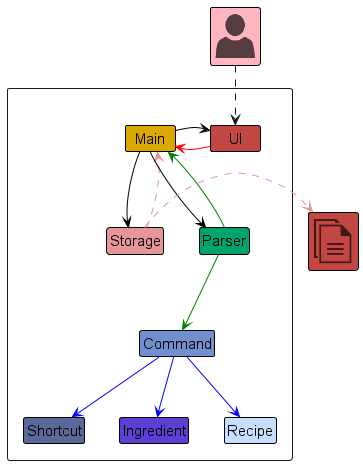

The diagram above was rendered by PlantUML. Its source (embedded in the PNG):
@startuml
!include style.puml

!include <office/Users/user>
!include <office/Concepts/documents>

hide footbox
hide members


Package " "<<Rectangle>>{
    Class UI UI_COLOR
    Class Main MAIN_COLOR
    Class Storage STORAGE_COLOR
    Class Parser PARSER_COLOR
    Class Command COMMAND_COLOR
    Class Shortcut SHORTCUT_COLOR
    Class Ingredient INGREDIENT_COLOR
    Class Recipe RECIPE_COLOR
}

Class "<$user>" as User PERSON_COLOR
Class "<$documents>" as File UI_COLOR


UI -[#red]> Main

Main -right[#black]-> UI
Main -[#black]-> Storage
Main -[#black]-> Parser

Parser -[#green]-> Command
Parser -[#green]-> Main

Command -[#blue]-> Recipe
Command -[#blue]-> Ingredient
Command -[#blue]-> Shortcut

Storage -[STORAGE_COLOR].> Main

Storage .right[STORAGE_COLOR].>File
User ..> UI
@enduml